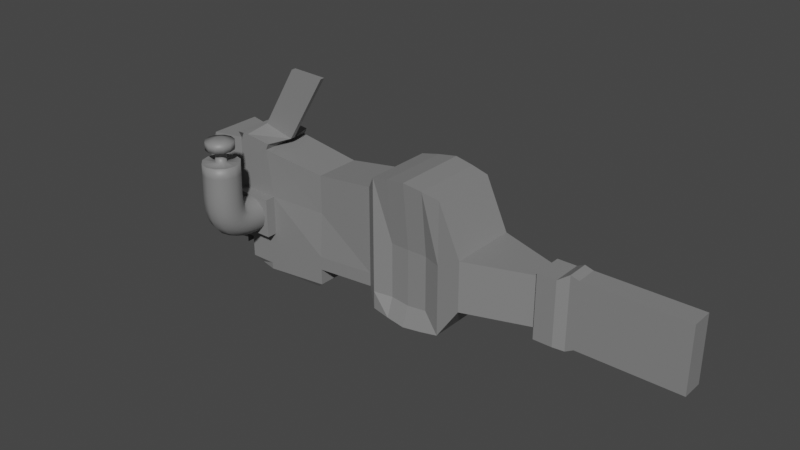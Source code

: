 # Source: CanonicalLaser.blend  (saved by Blender 2.82.7; exported with 4.5.12 LTS)
import bpy
from mathutils import Matrix  # noqa: F401  (used for matrix-valued properties, if any)

bpy.ops.wm.read_factory_settings(use_empty=True)
scene = bpy.context.scene
scene.name = 'Scene'

# ---- collections
col_collection = bpy.data.collections.new('Collection'); scene.collection.children.link(col_collection)

# ---- materials (node trees are filled in below, after node groups)
mat_canonical_laser_mat = bpy.data.materials.new('Canonical Laser Mat')
mat_canonical_laser_mat.use_transparent_shadow = False

# ---- material node trees
mat_canonical_laser_mat.use_nodes = True; mat_canonical_laser_mat.node_tree.nodes.clear()
_N = mat_canonical_laser_mat.node_tree.nodes; _L = mat_canonical_laser_mat.node_tree.links
n0 = _N.new('ShaderNodeOutputMaterial'); n0.name = 'Material Output'; n0.location = (300, 300)
n1 = _N.new('ShaderNodeBsdfPrincipled'); n1.name = 'Principled BSDF'; n1.location = (10, 300)
n1.distribution = 'GGX'
n1.subsurface_method = 'BURLEY'
n1.inputs[0].default_value = (0.2245, 0.2245, 0.2245, 1.0)
n1.inputs[3].default_value = 1.45
n1.inputs[27].default_value = (0.0, 0.0, 0.0, 1.0)
n1.inputs[28].default_value = 1.0
_L.new(n1.outputs[0], n0.inputs[0])
n0.is_active_output = True

# ---- world
world_world = bpy.data.worlds.new('World'); scene.world = world_world
world_world.use_nodes = True; world_world.node_tree.nodes.clear()
_N = world_world.node_tree.nodes; _L = world_world.node_tree.links
n0 = _N.new('ShaderNodeOutputWorld'); n0.name = 'World Output'; n0.location = (300, 300)
n1 = _N.new('ShaderNodeBackground'); n1.name = 'Background'; n1.location = (10, 300)
n1.inputs[0].default_value = (0.05088, 0.05088, 0.05088, 1.0)
_L.new(n1.outputs[0], n0.inputs[0])
n0.is_active_output = True
world_world.color = (0.05088, 0.05088, 0.05088)
world_world.use_sun_shadow = False
world_world.sun_shadow_jitter_overblur = 0.0

# ---- meshes
me_cube_001 = bpy.data.meshes.new('Cube.001')
me_cube_001.from_pydata([(-1.0, -1.0, -1.871), (-1.0, -1.0, 1.976), (-1.0, 1.0, -1.871), (-1.0, 1.0, 1.976), (1.122, -1.0, -1.871), (1.122, -1.0, 1.976), (1.122, 1.0, -1.871), (1.122, 1.0, 1.976), (-1.333, -0.7631, -1.416), (-1.333, -0.7631, 1.52), (-1.333, 0.7631, -1.416), (-1.333, 0.7631, 1.52), (-7.182, -0.7631, -1.416), (-7.182, -0.7631, 1.52), (-7.182, 0.7631, -1.416), (-7.182, 0.7631, 1.52), (-3.152, -0.7631, -1.568), (-3.152, 0.7631, -1.568), (-3.152, 0.6692, 1.28), (-3.152, -0.6692, 1.28), (-5.872, -0.7631, -1.416), (-5.872, -0.7631, 1.52), (-5.872, 0.7631, -1.416), (-5.872, 0.7631, 1.52), (-6.114, -0.7631, -1.416), (-6.114, -0.7631, 1.52), (-6.114, 0.7631, -1.416), (-6.114, 0.7631, 1.52), (-6.322, -0.5609, -1.416), (-6.322, -0.5609, 1.52), (-6.322, 0.5609, -1.416), (-6.322, 0.5609, 1.52), (-5.125, 0.7631, -1.416), (-5.125, 0.7631, 1.52), (-5.125, -0.7631, -1.416), (-5.125, -0.7631, 1.52), (-3.152, -0.7631, -2.046), (-3.152, 0.7631, -2.046), (-5.872, -0.7631, -2.046), (-5.872, 0.7631, -2.046), (-5.125, 0.7631, -2.046), (-5.125, -0.7631, -2.046), (-3.378, -0.6359, -2.239), (-3.378, 0.6359, -2.239), (-5.645, -0.6359, -2.239), (-5.645, 0.6359, -2.239), (-5.125, 0.7631, -2.239), (-5.125, -0.7631, -2.239), (-3.378, -0.6359, -2.239), (-3.378, 0.6359, -2.239), (-5.645, -0.6359, -2.239), (-5.645, 0.6359, -2.239), (-7.182, -0.7631, -1.678), (-7.182, 0.7631, -1.678), (-6.114, -0.7631, -1.678), (-6.114, 0.7631, -1.678), (-6.322, -0.5609, -1.678), (-6.322, 0.5609, -1.678), (-7.759, -0.5678, -0.6383), (-7.759, -0.5678, 0.7288), (-7.759, 0.5678, -0.6383), (-7.759, 0.5678, 0.7288), (-7.759, -0.5678, -0.8589), (-7.759, 0.5678, -0.8589), (-7.759, -0.1461, -0.3298), (-7.759, -0.1461, 0.2019), (-7.759, 0.1461, -0.3298), (-7.759, 0.1461, 0.2019), (-8.122, -0.1461, -0.4109), (-8.151, -0.1461, 0.2708), (-8.122, 0.1461, -0.4109), (-8.151, 0.1461, 0.2708), (-8.295, -0.1461, -0.09318), (-8.295, -0.1461, 0.02108), (-8.295, 0.1461, -0.09318), (-8.295, 0.1461, 0.02108), (-5.837, -0.7631, 1.8), (-5.837, 0.7631, 1.8), (-6.0, -0.7631, 1.796), (-6.0, 0.7631, 1.796), (-6.205, -0.7631, 1.788), (-6.205, 0.7631, 1.788), (-5.034, 0.7631, 1.709), (-5.034, -0.7631, 1.709), (-5.772, -0.06647, 1.933), (-5.772, 0.06647, 1.933), (-4.835, 0.06647, 1.708), (-4.835, -0.06647, 1.708), (-4.674, -0.06647, 3.765), (-4.674, 0.06647, 3.765), (-3.607, 0.06647, 3.734), (-3.607, -0.06647, 3.734), (1.78, -1.0, -0.9119), (1.78, -1.0, 0.5402), (1.78, 1.0, -0.9119), (1.78, 1.0, 0.5402), (3.664, -0.3512, -0.9119), (3.664, -0.3512, 0.5402), (3.664, 0.3512, -0.9119), (3.664, 0.3512, 0.5402), (3.664, -0.4509, -1.199), (3.664, -0.4509, 0.6687), (3.664, 0.4509, -1.199), (3.664, 0.4509, 0.6687), (4.215, -0.4509, -1.199), (4.215, -0.4509, 0.6687), (4.215, 0.4509, -1.199), (4.215, 0.4509, 0.6687), (4.501, -0.3202, -1.269), (4.501, -0.3202, 0.8555), (4.501, 0.3202, -1.269), (4.501, 0.3202, 0.8555), (4.746, -0.3202, -1.129), (4.746, -0.3202, 0.7855), (4.746, 0.3202, -1.129), (4.746, 0.3202, 0.7855), (7.687, -0.3202, -1.129), (7.687, -0.3202, 0.7855), (7.687, 0.3202, -1.129), (7.687, 0.3202, 0.7855), (-1.0, -1.0, 0.1749), (-1.0, 1.0, 0.1749), (1.122, 1.0, 0.1749), (1.122, -1.0, 0.1749), (-1.333, -0.7631, 0.1458), (-1.333, 0.7631, 0.1458), (-7.182, -0.7631, 0.1458), (-7.182, 0.7631, 0.1458), (-3.152, -0.6666, 0.1458), (-3.152, 0.6666, 0.1458), (-5.872, -0.7631, 0.1458), (-5.872, 0.7631, 0.1458), (-6.114, -0.7631, 0.1458), (-6.114, 0.7631, 0.1458), (-6.322, -0.5609, 0.1458), (-6.322, 0.5609, 0.1458), (-4.915, 0.7631, 0.1458), (-4.915, -0.7631, 0.1458), (-7.759, -0.3243, 0.08885), (-7.759, 0.3243, 0.08885), (-7.759, -0.1461, -0.04703), (-7.759, 0.1461, -0.04703), (-8.137, -0.1461, -0.04833), (-8.137, 0.1461, -0.04833), (-8.295, -0.1461, -0.03241), (-8.295, 0.1461, -0.03241), (1.78, 1.0, -0.1395), (1.78, -1.0, -0.1395), (3.664, 0.3512, -0.1395), (3.664, -0.3512, -0.1395), (3.664, 0.4509, -0.2057), (3.664, -0.4509, -0.2057), (4.215, 0.4509, -0.2057), (4.215, -0.4509, -0.2057), (4.501, 0.3202, -0.1391), (4.501, -0.3202, -0.1391), (4.746, 0.3202, -0.1108), (4.746, -0.3202, -0.1108), (7.687, 0.3202, -0.1108), (7.687, -0.3202, -0.1108), (-1.0, 1.0, -1.352), (1.122, 1.0, -1.352), (1.122, -1.0, -1.352), (-1.333, 0.7631, -1.019), (-7.182, 0.7631, -1.019), (-3.152, -0.7631, -1.171), (-5.872, -0.7631, -1.019), (-6.114, -0.7631, -1.019), (-6.322, -0.5609, -1.019), (-4.915, -0.7631, -1.019), (-7.759, 0.5678, -0.4538), (-7.759, 0.1461, -0.2581), (-8.126, 0.1461, -0.3189), (-8.295, 0.1461, -0.07776), (1.78, 1.0, -0.7159), (1.78, -1.0, -0.7159), (3.664, 0.3512, -0.7159), (3.664, -0.3512, -0.7159), (3.664, 0.4509, -0.947), (3.664, -0.4509, -0.947), (4.215, 0.4509, -0.947), (4.215, -0.4509, -0.947), (4.501, 0.3202, -0.9824), (4.501, -0.3202, -0.9824), (4.746, 0.3202, -0.8707), (4.746, -0.3202, -0.8707), (7.687, 0.3202, -0.8707), (7.687, -0.3202, -0.8707), (-1.0, -1.0, -1.352), (-1.333, -0.7631, -1.019), (-7.182, -0.7631, -1.019), (-3.152, 0.7631, -1.171), (-5.872, 0.7631, -1.019), (-6.114, 0.7631, -1.019), (-6.322, 0.5609, -1.019), (-4.915, 0.7631, -1.019), (-7.759, -0.5678, -0.4538), (-7.759, -0.1461, -0.2581), (-8.126, -0.1461, -0.3189), (-8.295, -0.1461, -0.07776), (-5.872, -1.065, 0.1458), (-6.114, -1.065, 0.1458), (-4.915, -1.065, 0.1458), (-5.872, -1.065, -1.019), (-6.114, -1.065, -1.019), (-4.915, -1.065, -1.019), (-5.814, -2.508, 1.487), (-6.011, -2.311, 1.487), (-6.083, -2.042, 1.486), (-6.011, -1.773, 1.486), (-5.814, -1.576, 1.486), (-5.545, -1.504, 1.486), (-5.276, -1.576, 1.486), (-5.079, -1.773, 1.487), (-5.006, -2.042, 1.487), (-5.079, -2.311, 1.487), (-5.276, -2.508, 1.488), (-5.545, -2.58, 1.487), (-5.814, -2.513, 1.174), (-6.011, -2.316, 1.17), (-6.083, -2.047, 1.164), (-6.011, -1.778, 1.158), (-5.814, -1.581, 1.153), (-5.545, -1.509, 1.151), (-5.276, -1.581, 1.153), (-5.079, -1.778, 1.157), (-5.007, -2.047, 1.162), (-5.079, -2.316, 1.168), (-5.276, -2.513, 1.173), (-5.545, -2.585, 1.175), (-5.815, -2.521, 0.8862), (-6.012, -2.324, 0.8814), (-6.084, -2.055, 0.8741), (-6.012, -1.786, 0.8662), (-5.815, -1.589, 0.8599), (-5.546, -1.517, 0.8568), (-5.276, -1.59, 0.8578), (-5.079, -1.786, 0.8626), (-5.007, -2.055, 0.8699), (-5.079, -2.324, 0.8778), (-5.276, -2.521, 0.8841), (-5.546, -2.593, 0.8872), (-5.816, -2.528, 0.6186), (-6.013, -2.331, 0.6177), (-6.085, -2.062, 0.6154), (-6.013, -1.793, 0.6122), (-5.816, -1.596, 0.609), (-5.547, -1.524, 0.6067), (-5.278, -1.596, 0.6058), (-5.081, -1.793, 0.6067), (-5.009, -2.062, 0.609), (-5.081, -2.331, 0.6122), (-5.278, -2.528, 0.6154), (-5.547, -2.6, 0.6177), (-5.818, -2.527, 0.3656), (-6.015, -2.33, 0.3753), (-6.087, -2.061, 0.387), (-6.014, -1.792, 0.3978), (-5.817, -1.595, 0.4045), (-5.548, -1.523, 0.4055), (-5.279, -1.595, 0.4005), (-5.082, -1.792, 0.3908), (-5.01, -2.061, 0.379), (-5.082, -2.33, 0.3683), (-5.28, -2.527, 0.3616), (-5.549, -2.599, 0.3606), (-5.82, -2.507, 0.1195), (-6.016, -2.312, 0.1492), (-6.088, -2.045, 0.1882), (-6.016, -1.779, 0.226), (-5.819, -1.584, 0.2525), (-5.549, -1.513, 0.2606), (-5.28, -1.584, 0.2481), (-5.084, -1.779, 0.2183), (-5.012, -2.045, 0.1793), (-5.084, -2.312, 0.1415), (-5.281, -2.507, 0.1151), (-5.551, -2.578, 0.107), (-5.822, -2.453, -0.1272), (-6.018, -2.265, -0.06521), (-6.09, -2.009, 0.01796), (-6.017, -1.753, 0.09998), (-5.819, -1.566, 0.1589), (-5.55, -1.497, 0.1788), (-5.281, -1.566, 0.1546), (-5.085, -1.753, 0.09251), (-5.013, -2.009, 0.00934), (-5.086, -2.266, -0.07268), (-5.284, -2.453, -0.1316), (-5.553, -2.522, -0.1515), (-5.824, -2.343, -0.3722), (-6.02, -2.175, -0.267), (-6.091, -1.946, -0.1247), (-6.018, -1.718, 0.01675), (-5.82, -1.551, 0.1194), (-5.55, -1.49, 0.1557), (-5.282, -1.551, 0.1159), (-5.085, -1.719, 0.01076), (-5.014, -1.947, -0.1316), (-5.088, -2.176, -0.273), (-5.285, -2.343, -0.3756), (-5.555, -2.404, -0.4119), (-5.824, -2.16, -0.5897), (-6.02, -2.029, -0.4417), (-6.091, -1.85, -0.2402), (-6.018, -1.671, -0.03932), (-5.82, -1.541, 0.1072), (-5.55, -1.494, 0.16), (-5.282, -1.543, 0.105), (-5.086, -1.674, -0.04303), (-5.015, -1.853, -0.2445), (-5.088, -2.032, -0.4454), (-5.286, -2.162, -0.5919), (-5.556, -2.209, -0.6447), (-5.824, -1.92, -0.7482), (-6.02, -1.832, -0.5708), (-6.091, -1.714, -0.3288), (-6.018, -1.597, -0.08701), (-5.82, -1.511, 0.08971), (-5.55, -1.482, 0.154), (-5.282, -1.515, 0.08874), (-5.085, -1.602, -0.08869), (-5.014, -1.721, -0.3307), (-5.088, -1.838, -0.5725), (-5.286, -1.923, -0.7492), (-5.555, -1.953, -0.8135), (-5.822, -1.648, -0.8434), (-6.018, -1.598, -0.6521), (-6.09, -1.533, -0.3908), (-6.017, -1.469, -0.1296), (-5.819, -1.424, 0.0615), (-5.55, -1.409, 0.1314), (-5.281, -1.429, 0.06121), (-5.084, -1.478, -0.1301), (-5.013, -1.543, -0.3914), (-5.086, -1.607, -0.6526), (-5.284, -1.653, -0.8437), (-5.553, -1.668, -0.9136), (-5.818, -1.35, -0.8911), (-6.015, -1.328, -0.695), (-6.087, -1.301, -0.4272), (-6.014, -1.276, -0.1594), (-5.817, -1.259, 0.03668), (-5.548, -1.255, 0.1084), (-5.279, -1.266, 0.03668), (-5.082, -1.287, -0.1594), (-5.011, -1.315, -0.4272), (-5.083, -1.34, -0.695), (-5.28, -1.357, -0.8911), (-5.549, -1.36, -0.9629), (-5.814, -1.015, -0.905), (-6.011, -1.013, -0.708), (-6.083, -1.012, -0.4389), (-6.011, -1.013, -0.1698), (-5.814, -1.017, 0.02727), (-5.545, -1.021, 0.09941), (-5.276, -1.025, 0.02734), (-5.079, -1.028, -0.1696), (-5.006, -1.028, -0.4388), (-5.079, -1.027, -0.7079), (-5.275, -1.024, -0.9049), (-5.545, -1.019, -0.9771), (-5.814, -2.508, 1.487), (-6.011, -2.311, 1.487), (-6.083, -2.042, 1.486), (-6.011, -1.773, 1.486), (-5.814, -1.576, 1.486), (-5.545, -1.504, 1.486), (-5.276, -1.576, 1.486), (-5.079, -1.773, 1.487), (-5.006, -2.042, 1.487), (-5.079, -2.311, 1.487), (-5.276, -2.508, 1.488), (-5.545, -2.58, 1.487), (-5.814, -2.508, 1.487), (-6.011, -2.311, 1.487), (-6.083, -2.042, 1.486), (-6.011, -1.773, 1.486), (-5.814, -1.576, 1.486), (-5.545, -1.504, 1.486), (-5.276, -1.576, 1.486), (-5.079, -1.773, 1.487), (-5.006, -2.042, 1.487), (-5.079, -2.311, 1.487), (-5.276, -2.508, 1.488), (-5.545, -2.58, 1.487), (-5.626, -2.182, 1.487), (-5.685, -2.123, 1.487), (-5.707, -2.042, 1.487), (-5.685, -1.961, 1.486), (-5.626, -1.902, 1.486), (-5.545, -1.88, 1.486), (-5.464, -1.902, 1.487), (-5.404, -1.961, 1.487), (-5.383, -2.042, 1.487), (-5.404, -2.123, 1.487), (-5.464, -2.182, 1.487), (-5.545, -2.204, 1.487), (-5.626, -2.182, 1.874), (-5.685, -2.123, 1.874), (-5.707, -2.042, 1.874), (-5.685, -1.961, 1.873), (-5.626, -1.902, 1.873), (-5.545, -1.88, 1.873), (-5.464, -1.902, 1.874), (-5.404, -1.961, 1.874), (-5.383, -2.042, 1.874), (-5.404, -2.123, 1.874), (-5.464, -2.182, 1.874), (-5.545, -2.204, 1.874), (-5.751, -2.399, 1.874), (-5.901, -2.248, 1.874), (-5.957, -2.042, 1.873), (-5.901, -1.836, 1.873), (-5.751, -1.685, 1.873), (-5.545, -1.63, 1.873), (-5.339, -1.685, 1.873), (-5.188, -1.836, 1.874), (-5.133, -2.042, 1.874), (-5.188, -2.248, 1.874), (-5.339, -2.399, 1.874), (-5.545, -2.454, 1.874), (-5.751, -2.399, 2.102), (-5.901, -2.248, 2.102), (-5.957, -2.042, 2.101), (-5.901, -1.836, 2.101), (-5.751, -1.685, 2.101), (-5.545, -1.63, 2.101), (-5.339, -1.685, 2.101), (-5.188, -1.836, 2.102), (-5.133, -2.042, 2.102), (-5.188, -2.248, 2.102), (-5.339, -2.399, 2.102), (-5.545, -2.454, 2.102), (-5.613, -2.16, 2.168), (-5.663, -2.11, 2.168), (-5.681, -2.042, 2.168), (-5.663, -1.974, 2.168), (-5.613, -1.924, 2.168), (-5.545, -1.905, 2.168), (-5.476, -1.924, 2.168), (-5.426, -1.974, 2.168), (-5.408, -2.042, 2.168), (-5.426, -2.11, 2.168), (-5.476, -2.16, 2.168), (-5.545, -2.179, 2.168), (0.6163, 1.046, -1.946), (0.06107, 1.085, -2.007), (-0.4941, 1.046, -1.946), (-0.4941, 1.046, 2.08), (0.06107, 1.085, 2.166), (0.6163, 1.046, 2.08), (-0.4941, -1.046, -1.946), (0.06107, -1.085, -2.007), (0.6163, -1.046, -1.946), (0.6163, -1.046, 2.08), (0.06107, -1.085, 2.166), (-0.4941, -1.046, 2.08), (0.6163, -0.8422, 0.1955), (0.06107, -0.873, 0.2124), (-0.4941, -0.8422, 0.1955), (-0.4941, 0.8422, 0.1955), (0.06107, 0.873, 0.2124), (0.6163, 0.8422, 0.1955), (-0.4941, 0.8422, -1.402), (0.06107, 0.873, -1.444), (0.6163, 0.8422, -1.402), (0.6163, -0.8422, -1.402), (0.06107, -0.873, -1.444), (-0.4941, -0.8422, -1.402)], [], [(120, 1, 9, 124), (463, 451, 7, 122), (162, 4, 92, 175), (460, 457, 1, 120), (446, 6, 4, 454), (449, 3, 1, 457), (26, 24, 54, 55), (1, 3, 11, 9), (2, 0, 8, 10), (160, 2, 10, 163), (164, 14, 60, 170), (194, 30, 14, 164), (134, 29, 13, 126), (29, 31, 15, 13), (9, 11, 18, 19), (124, 9, 19, 128), (163, 10, 17, 191), (10, 8, 16, 17), (35, 33, 82, 83), (137, 35, 21, 130), (195, 32, 22, 192), (32, 17, 37, 40), (27, 31, 81, 79), (130, 21, 25, 132), (192, 22, 26, 193), (22, 20, 24, 26), (29, 25, 78, 80), (132, 25, 29, 134), (193, 26, 30, 194), (13, 15, 61, 59), (16, 34, 41, 36), (191, 17, 32, 195), (128, 19, 35, 137), (19, 18, 33, 35), (38, 39, 45, 44), (36, 41, 47, 42), (22, 32, 40, 39), (34, 20, 38, 41), (20, 22, 39, 38), (17, 16, 36, 37), (46, 47, 44, 45), (43, 42, 47, 46), (37, 36, 42, 43), (39, 40, 46, 45), (41, 38, 44, 47), (40, 37, 43, 46), (44, 45, 51, 50), (43, 42, 48, 49), (57, 56, 52, 53), (55, 54, 56, 57), (14, 30, 57, 53), (24, 28, 56, 54), (28, 12, 52, 56), (30, 26, 55, 57), (60, 58, 64, 66), (58, 60, 63, 62), (53, 52, 62, 63), (126, 13, 59, 138), (52, 12, 58, 62), (14, 53, 63, 60), (65, 67, 71, 69), (170, 60, 66, 171), (138, 59, 65, 140), (59, 61, 67, 65), (69, 71, 75, 73), (66, 64, 68, 70), (171, 66, 70, 172), (140, 65, 69, 142), (144, 73, 75, 145), (70, 68, 72, 74), (172, 70, 74, 173), (142, 69, 73, 144), (82, 77, 85, 86), (76, 77, 79, 78), (78, 79, 81, 80), (31, 29, 80, 81), (25, 21, 76, 78), (33, 23, 77, 82), (23, 27, 79, 77), (21, 35, 83, 76), (87, 86, 90, 91), (77, 76, 84, 85), (76, 83, 87, 84), (83, 82, 86, 87), (91, 90, 89, 88), (85, 84, 88, 89), (86, 85, 89, 90), (84, 87, 91, 88), (175, 92, 96, 177), (4, 6, 94, 92), (7, 5, 93, 95), (122, 7, 95, 146), (96, 98, 102, 100), (92, 94, 98, 96), (95, 93, 97, 99), (146, 95, 99, 148), (103, 101, 105, 107), (99, 97, 101, 103), (148, 99, 103, 150), (177, 96, 100, 179), (181, 104, 108, 183), (150, 103, 107, 152), (179, 100, 104, 181), (100, 102, 106, 104), (111, 109, 113, 115), (104, 106, 110, 108), (107, 105, 109, 111), (152, 107, 111, 154), (115, 113, 117, 119), (154, 111, 115, 156), (183, 108, 112, 185), (108, 110, 114, 112), (158, 119, 117, 159), (156, 115, 119, 158), (185, 112, 116, 187), (112, 114, 118, 116), (113, 157, 159, 117), (184, 156, 158, 186), (186, 158, 159, 187), (109, 155, 157, 113), (182, 154, 156, 184), (180, 152, 154, 182), (101, 151, 153, 105), (178, 150, 152, 180), (105, 153, 155, 109), (97, 149, 151, 101), (176, 148, 150, 178), (174, 146, 148, 176), (161, 122, 146, 174), (93, 147, 149, 97), (198, 142, 144, 199), (71, 143, 145, 75), (199, 144, 145, 173), (197, 140, 142, 198), (67, 141, 143, 71), (196, 138, 140, 197), (61, 139, 141, 67), (190, 126, 138, 196), (165, 128, 137, 169), (18, 129, 136, 33), (27, 133, 135, 31), (167, 132, 134, 168), (23, 131, 133, 27), (167, 166, 203, 204), (33, 136, 131, 23), (166, 169, 205, 203), (11, 125, 129, 18), (189, 124, 128, 165), (168, 134, 126, 190), (31, 135, 127, 15), (15, 127, 139, 61), (3, 121, 125, 11), (469, 460, 120, 188), (5, 123, 147, 93), (466, 463, 122, 161), (188, 120, 124, 189), (0, 188, 189, 8), (446, 466, 161, 6), (452, 469, 188, 0), (28, 168, 190, 12), (8, 189, 165, 16), (34, 169, 166, 20), (20, 166, 167, 24), (24, 167, 168, 28), (16, 165, 169, 34), (12, 190, 196, 58), (58, 196, 197, 64), (64, 197, 198, 68), (72, 199, 173, 74), (68, 198, 199, 72), (6, 161, 174, 94), (94, 174, 176, 98), (98, 176, 178, 102), (102, 178, 180, 106), (106, 180, 182, 110), (110, 182, 184, 114), (118, 186, 187, 116), (114, 184, 186, 118), (157, 185, 187, 159), (155, 183, 185, 157), (151, 179, 181, 153), (153, 181, 183, 155), (149, 177, 179, 151), (147, 175, 177, 149), (143, 172, 173, 145), (141, 171, 172, 143), (139, 170, 171, 141), (129, 191, 195, 136), (133, 193, 194, 135), (131, 192, 193, 133), (136, 195, 192, 131), (125, 163, 191, 129), (135, 194, 164, 127), (127, 164, 170, 139), (121, 160, 163, 125), (123, 162, 175, 147), (203, 200, 201, 204), (205, 202, 200, 203), (137, 130, 200, 202), (130, 132, 201, 200), (169, 137, 202, 205), (132, 167, 204, 201), (206, 218, 229, 217), (207, 219, 218, 206), (208, 220, 219, 207), (209, 221, 220, 208), (210, 222, 221, 209), (211, 223, 222, 210), (212, 224, 223, 211), (213, 225, 224, 212), (214, 226, 225, 213), (215, 227, 226, 214), (216, 228, 227, 215), (217, 229, 228, 216), (218, 230, 241, 229), (219, 231, 230, 218), (220, 232, 231, 219), (221, 233, 232, 220), (222, 234, 233, 221), (223, 235, 234, 222), (224, 236, 235, 223), (225, 237, 236, 224), (226, 238, 237, 225), (227, 239, 238, 226), (228, 240, 239, 227), (229, 241, 240, 228), (230, 242, 253, 241), (231, 243, 242, 230), (232, 244, 243, 231), (233, 245, 244, 232), (234, 246, 245, 233), (235, 247, 246, 234), (236, 248, 247, 235), (237, 249, 248, 236), (238, 250, 249, 237), (239, 251, 250, 238), (240, 252, 251, 239), (241, 253, 252, 240), (242, 254, 265, 253), (243, 255, 254, 242), (244, 256, 255, 243), (245, 257, 256, 244), (246, 258, 257, 245), (247, 259, 258, 246), (248, 260, 259, 247), (249, 261, 260, 248), (250, 262, 261, 249), (251, 263, 262, 250), (252, 264, 263, 251), (253, 265, 264, 252), (254, 266, 277, 265), (255, 267, 266, 254), (256, 268, 267, 255), (257, 269, 268, 256), (258, 270, 269, 257), (259, 271, 270, 258), (260, 272, 271, 259), (261, 273, 272, 260), (262, 274, 273, 261), (263, 275, 274, 262), (264, 276, 275, 263), (265, 277, 276, 264), (266, 278, 289, 277), (267, 279, 278, 266), (268, 280, 279, 267), (269, 281, 280, 268), (270, 282, 281, 269), (271, 283, 282, 270), (272, 284, 283, 271), (273, 285, 284, 272), (274, 286, 285, 273), (275, 287, 286, 274), (276, 288, 287, 275), (277, 289, 288, 276), (278, 290, 301, 289), (279, 291, 290, 278), (280, 292, 291, 279), (281, 293, 292, 280), (282, 294, 293, 281), (283, 295, 294, 282), (284, 296, 295, 283), (285, 297, 296, 284), (286, 298, 297, 285), (287, 299, 298, 286), (288, 300, 299, 287), (289, 301, 300, 288), (290, 302, 313, 301), (291, 303, 302, 290), (292, 304, 303, 291), (293, 305, 304, 292), (294, 306, 305, 293), (295, 307, 306, 294), (296, 308, 307, 295), (297, 309, 308, 296), (298, 310, 309, 297), (299, 311, 310, 298), (300, 312, 311, 299), (301, 313, 312, 300), (302, 314, 325, 313), (303, 315, 314, 302), (304, 316, 315, 303), (305, 317, 316, 304), (306, 318, 317, 305), (307, 319, 318, 306), (308, 320, 319, 307), (309, 321, 320, 308), (310, 322, 321, 309), (311, 323, 322, 310), (312, 324, 323, 311), (313, 325, 324, 312), (314, 326, 337, 325), (315, 327, 326, 314), (316, 328, 327, 315), (317, 329, 328, 316), (318, 330, 329, 317), (319, 331, 330, 318), (320, 332, 331, 319), (321, 333, 332, 320), (322, 334, 333, 321), (323, 335, 334, 322), (324, 336, 335, 323), (325, 337, 336, 324), (326, 338, 349, 337), (327, 339, 338, 326), (328, 340, 339, 327), (329, 341, 340, 328), (330, 342, 341, 329), (331, 343, 342, 330), (332, 344, 343, 331), (333, 345, 344, 332), (334, 346, 345, 333), (335, 347, 346, 334), (336, 348, 347, 335), (337, 349, 348, 336), (338, 350, 361, 349), (339, 351, 350, 338), (340, 352, 351, 339), (341, 353, 352, 340), (342, 354, 353, 341), (343, 355, 354, 342), (344, 356, 355, 343), (345, 357, 356, 344), (346, 358, 357, 345), (347, 359, 358, 346), (348, 360, 359, 347), (349, 361, 360, 348), (209, 208, 364, 365), (217, 216, 372, 373), (206, 217, 373, 362), (208, 207, 363, 364), (216, 215, 371, 372), (207, 206, 362, 363), (215, 214, 370, 371), (214, 213, 369, 370), (213, 212, 368, 369), (212, 211, 367, 368), (211, 210, 366, 367), (210, 209, 365, 366), (368, 367, 379, 380), (365, 364, 376, 377), (372, 371, 383, 384), (362, 373, 385, 374), (369, 368, 380, 381), (366, 365, 377, 378), (373, 372, 384, 385), (363, 362, 374, 375), (370, 369, 381, 382), (367, 366, 378, 379), (364, 363, 375, 376), (371, 370, 382, 383), (383, 382, 394, 395), (380, 379, 391, 392), (377, 376, 388, 389), (384, 383, 395, 396), (374, 385, 397, 386), (381, 380, 392, 393), (378, 377, 389, 390), (385, 384, 396, 397), (375, 374, 386, 387), (382, 381, 393, 394), (379, 378, 390, 391), (376, 375, 387, 388), (388, 387, 399, 400), (395, 394, 406, 407), (392, 391, 403, 404), (389, 388, 400, 401), (396, 395, 407, 408), (386, 397, 409, 398), (393, 392, 404, 405), (390, 389, 401, 402), (397, 396, 408, 409), (387, 386, 398, 399), (394, 393, 405, 406), (391, 390, 402, 403), (400, 399, 411, 412), (407, 406, 418, 419), (404, 403, 415, 416), (401, 400, 412, 413), (408, 407, 419, 420), (398, 409, 421, 410), (405, 404, 416, 417), (402, 401, 413, 414), (409, 408, 420, 421), (399, 398, 410, 411), (406, 405, 417, 418), (403, 402, 414, 415), (415, 414, 426, 427), (412, 411, 423, 424), (419, 418, 430, 431), (416, 415, 427, 428), (413, 412, 424, 425), (420, 419, 431, 432), (410, 421, 433, 422), (417, 416, 428, 429), (414, 413, 425, 426), (421, 420, 432, 433), (411, 410, 422, 423), (418, 417, 429, 430), (427, 426, 438, 439), (424, 423, 435, 436), (431, 430, 442, 443), (428, 427, 439, 440), (425, 424, 436, 437), (432, 431, 443, 444), (422, 433, 445, 434), (429, 428, 440, 441), (426, 425, 437, 438), (433, 432, 444, 445), (423, 422, 434, 435), (430, 429, 441, 442), (445, 444, 443, 442, 441, 440, 439, 438, 437, 436, 435, 434), (4, 162, 467, 454), (454, 467, 468, 453), (453, 468, 469, 452), (2, 160, 464, 448), (448, 464, 465, 447), (447, 465, 466, 446), (160, 121, 461, 464), (464, 461, 462, 465), (465, 462, 463, 466), (162, 123, 458, 467), (467, 458, 459, 468), (468, 459, 460, 469), (7, 451, 455, 5), (451, 450, 456, 455), (450, 449, 457, 456), (2, 448, 452, 0), (448, 447, 453, 452), (447, 446, 454, 453), (123, 5, 455, 458), (458, 455, 456, 459), (459, 456, 457, 460), (121, 3, 449, 461), (461, 449, 450, 462), (462, 450, 451, 463)])
me_cube_001.polygons.foreach_set('use_smooth', [0, 0, 0, 0, 0, 0, 0, 0, 0, 0, 0, 0, 0, 0, 0, 0, 0, 0, 0, 0, 0, 0, 0, 0, 0, 0, 0, 0, 0, 0, 0, 0, 0, 0, 0, 0, 0, 0, 0, 0, 0, 0, 0, 0, 0, 0, 0, 0, 0, 0, 0, 0, 0, 0, 0, 0, 0, 0, 0, 0, 0, 0, 0, 0, 0, 0, 0, 0, 0, 0, 0, 0, 0, 0, 0, 0, 0, 0, 0, 0, 0, 0, 0, 0, 0, 0, 0, 0, 0, 0, 0, 0, 0, 0, 0, 0, 0, 0, 0, 0, 0, 0, 0, 0, 0, 0, 0, 0, 0, 0, 0, 0, 0, 0, 0, 0, 0, 0, 0, 0, 0, 0, 0, 0, 0, 0, 0, 0, 0, 0, 0, 0, 0, 0, 0, 0, 0, 0, 0, 0, 0, 0, 0, 0, 0, 0, 0, 0, 0, 0, 0, 0, 0, 0, 0, 0, 0, 0, 0, 0, 0, 0, 0, 0, 0, 0, 0, 0, 0, 0, 0, 0, 0, 0, 0, 0, 0, 0, 0, 0, 0, 0, 0, 0, 0, 0, 0, 0, 0, 0, 0, 0, 0, 0, 0, 0, 0, 0, 0, 0, 0, 0, 1, 1, 1, 1, 1, 1, 1, 1, 1, 1, 1, 1, 1, 1, 1, 1, 1, 1, 1, 1, 1, 1, 1, 1, 1, 1, 1, 1, 1, 1, 1, 1, 1, 1, 1, 1, 1, 1, 1, 1, 1, 1, 1, 1, 1, 1, 1, 1, 1, 1, 1, 1, 1, 1, 1, 1, 1, 1, 1, 1, 1, 1, 1, 1, 1, 1, 1, 1, 1, 1, 1, 1, 1, 1, 1, 1, 1, 1, 1, 1, 1, 1, 1, 1, 1, 1, 1, 1, 1, 1, 1, 1, 1, 1, 1, 1, 1, 1, 1, 1, 1, 1, 1, 1, 1, 1, 1, 1, 1, 1, 1, 1, 1, 1, 1, 1, 1, 1, 1, 1, 1, 1, 1, 1, 1, 1, 1, 1, 1, 1, 1, 1, 1, 1, 1, 1, 1, 1, 1, 1, 1, 1, 1, 1, 1, 1, 1, 1, 1, 1, 1, 1, 1, 1, 1, 1, 1, 1, 1, 1, 1, 1, 1, 1, 1, 1, 1, 1, 1, 1, 1, 1, 1, 1, 1, 1, 1, 1, 1, 1, 1, 1, 1, 1, 1, 1, 1, 1, 1, 1, 1, 1, 1, 1, 1, 1, 1, 1, 1, 1, 1, 1, 1, 1, 1, 1, 1, 1, 1, 1, 1, 1, 1, 1, 1, 1, 1, 1, 1, 1, 1, 1, 1, 1, 1, 1, 1, 1, 1, 0, 0, 0, 0, 0, 0, 0, 0, 0, 0, 0, 0, 0, 0, 0, 0, 0, 0, 0, 0, 0, 0, 0, 0])
_uv = me_cube_001.uv_layers.new(name='UVMap')
_uv.uv.foreach_set('vector', [0.1563, 0.3246, 0.2801, 0.3169, 0.2499, 0.3417, 0.1554, 0.3475, 0.4395, 0.5831, 0.5687, 0.5905, 0.5596, 0.6251, 0.4358, 0.6178, 0.04245, 0.1844, 0.006773, 0.1866, 0.06994, 0.137, 0.08341, 0.1362, 0.1554, 0.2894, 0.2852, 0.2816, 0.2801, 0.3169, 0.1563, 0.3246, 0.758, 0.1475, 0.7231, 0.1441, 0.7231, 0.005632, 0.758, 0.002546, 0.8344, 0.2812, 0.8692, 0.2842, 0.8692, 0.4227, 0.8344, 0.4261, 0.9822, 0.3749, 0.9822, 0.4805, 0.9643, 0.4804, 0.9643, 0.3748, 0.9858, 0.5575, 0.9858, 0.696, 0.9563, 0.6799, 0.9563, 0.5742, 0.9313, 0.5133, 0.9313, 0.3748, 0.9643, 0.3914, 0.9643, 0.4971, 0.3395, 0.4649, 0.3038, 0.4627, 0.3369, 0.4419, 0.3641, 0.4435, 0.3878, 0.03908, 0.3606, 0.03747, 0.4167, 0.0008951, 0.4294, 0.001644, 0.3847, 0.09871, 0.3575, 0.09711, 0.3606, 0.03747, 0.3878, 0.03908, 0.1762, 0.6922, 0.2706, 0.6864, 0.2745, 0.746, 0.18, 0.7518, 0.7966, 0.2419, 0.7966, 0.1642, 0.8558, 0.1502, 0.8558, 0.2559, 0.5768, 0.5575, 0.6819, 0.5575, 0.6759, 0.6835, 0.5837, 0.6835, 0.1554, 0.3475, 0.2499, 0.3417, 0.241, 0.4683, 0.163, 0.4732, 0.3641, 0.4435, 0.3369, 0.4419, 0.3338, 0.3155, 0.361, 0.3171, 0.8281, 0.5551, 0.7231, 0.5553, 0.7231, 0.4292, 0.8281, 0.429, 0.8678, 0.1506, 0.8678, 0.2562, 0.8558, 0.2558, 0.8558, 0.1502, 0.1705, 0.5951, 0.2658, 0.6038, 0.269, 0.6555, 0.1745, 0.6613, 0.3786, 0.1958, 0.3523, 0.1797, 0.3553, 0.128, 0.3825, 0.1296, 0.3523, 0.1797, 0.3338, 0.3155, 0.3009, 0.3135, 0.3089, 0.1771, 0.558, 0.1232, 0.5592, 0.109, 0.5768, 0.118, 0.5765, 0.1322, 0.1745, 0.6613, 0.269, 0.6555, 0.27, 0.6722, 0.1755, 0.678, 0.3825, 0.1296, 0.3553, 0.128, 0.3563, 0.1113, 0.3835, 0.1129, 0.9777, 0.8841, 0.9777, 0.7785, 0.9944, 0.7785, 0.9944, 0.8841, 0.2706, 0.6864, 0.27, 0.6722, 0.2885, 0.6632, 0.2888, 0.6773, 0.1755, 0.678, 0.27, 0.6722, 0.2706, 0.6864, 0.1762, 0.6922, 0.3835, 0.1129, 0.3563, 0.1113, 0.3575, 0.09711, 0.3847, 0.09871, 0.7869, 0.7785, 0.6819, 0.7784, 0.6948, 0.7268, 0.773, 0.7269, 0.04533, 0.4805, 0.06408, 0.6163, 0.02076, 0.6189, 0.01247, 0.4825, 0.361, 0.3171, 0.3338, 0.3155, 0.3523, 0.1797, 0.3786, 0.1958, 0.163, 0.4732, 0.241, 0.4683, 0.2658, 0.6038, 0.1705, 0.5951, 0.5837, 0.6835, 0.6759, 0.6835, 0.6819, 0.8201, 0.5768, 0.8201, 0.8924, 0.7459, 0.7873, 0.7459, 0.7957, 0.7304, 0.8833, 0.7304, 0.01247, 0.4825, 0.02076, 0.6189, 0.00748, 0.6197, 0.0, 0.4989, 0.3553, 0.128, 0.3523, 0.1797, 0.3089, 0.1771, 0.312, 0.1255, 0.06408, 0.6163, 0.06722, 0.6679, 0.0239, 0.6706, 0.02076, 0.6189, 0.9746, 0.0, 0.9746, 0.1057, 0.9313, 0.1057, 0.9313, 4.109e-05, 0.8281, 0.5346, 0.8281, 0.429, 0.8607, 0.4292, 0.8607, 0.5348, 0.7869, 0.6943, 0.892, 0.6943, 0.8833, 0.7304, 0.7957, 0.7304, 0.7956, 0.5734, 0.8832, 0.5734, 0.892, 0.6943, 0.7869, 0.6943, 0.7873, 0.5575, 0.8923, 0.5575, 0.8832, 0.5734, 0.7956, 0.5734, 0.312, 0.1255, 0.3089, 0.1771, 0.2957, 0.1763, 0.298, 0.1405, 0.02076, 0.6189, 0.0239, 0.6706, 0.009526, 0.6556, 0.00748, 0.6197, 0.3089, 0.1771, 0.3009, 0.3135, 0.2888, 0.2972, 0.2957, 0.1763, 0.0, 0.0, 0.0, 0.0, 0.0, 0.0, 0.0, 0.0, 0.0, 0.0, 0.0, 0.0, 0.0, 0.0, 0.0, 0.0, 0.7375, 0.2419, 0.7375, 0.1642, 0.7966, 0.1502, 0.7966, 0.2559, 0.7231, 0.2559, 0.7231, 0.1502, 0.7375, 0.1642, 0.7375, 0.2419, 0.3606, 0.03747, 0.3575, 0.09711, 0.3394, 0.09604, 0.3426, 0.0364, 0.06823, 0.6846, 0.06888, 0.6989, 0.05084, 0.7, 0.05019, 0.6857, 0.06888, 0.6989, 0.07272, 0.7585, 0.05467, 0.7596, 0.05084, 0.7, 0.3575, 0.09711, 0.3563, 0.1113, 0.3382, 0.1102, 0.3394, 0.09604, 0.6948, 0.6324, 0.773, 0.6325, 0.744, 0.6538, 0.7239, 0.6537, 0.773, 0.6325, 0.6948, 0.6324, 0.6948, 0.6172, 0.773, 0.6173, 0.6819, 0.5575, 0.7869, 0.5576, 0.773, 0.6173, 0.6948, 0.6172, 0.18, 0.7518, 0.2745, 0.746, 0.2223, 0.7891, 0.178, 0.7916, 0.05467, 0.7596, 0.07272, 0.7585, 0.1284, 0.7949, 0.1132, 0.7958, 0.3606, 0.03747, 0.3426, 0.0364, 0.4015, 0.0, 0.4167, 0.0008951, 0.7869, 0.746, 0.8071, 0.7459, 0.8071, 0.773, 0.7869, 0.7731, 0.6948, 0.6452, 0.6948, 0.6324, 0.7239, 0.6537, 0.7239, 0.6587, 0.7562, 0.6827, 0.773, 0.7269, 0.744, 0.6905, 0.744, 0.6733, 0.773, 0.7269, 0.6948, 0.7268, 0.7239, 0.6905, 0.744, 0.6905, 0.4387, 0.9827, 0.4186, 0.9827, 0.4185, 0.9663, 0.4386, 0.9663, 0.8272, 0.7711, 0.8071, 0.7712, 0.8071, 0.746, 0.8272, 0.7459, 0.4174, 0.9708, 0.4174, 0.9758, 0.3924, 0.9814, 0.3921, 0.975, 0.3805, 0.9594, 0.3805, 0.9766, 0.3535, 0.9814, 0.3544, 0.9593, 0.4386, 0.9626, 0.4386, 0.9663, 0.4185, 0.9663, 0.4185, 0.9626, 0.4186, 0.9355, 0.4387, 0.9355, 0.4386, 0.9584, 0.4185, 0.9584, 0.3921, 0.975, 0.3924, 0.9814, 0.3805, 0.9594, 0.3805, 0.9583, 0.3544, 0.9593, 0.3535, 0.9814, 0.3436, 0.9641, 0.3436, 0.9604, 0.7623, 0.9726, 0.7621, 0.9169, 0.8103, 0.9211, 0.8103, 0.986, 0.2596, 0.9015, 0.2596, 0.7959, 0.2708, 0.7959, 0.2708, 0.9015, 0.2708, 0.9015, 0.2708, 0.7959, 0.2849, 0.7958, 0.2849, 0.9015, 0.9746, 0.09182, 0.9746, 0.01412, 0.9923, 0.0, 0.9923, 0.1057, 0.27, 0.6722, 0.269, 0.6555, 0.2881, 0.6518, 0.2885, 0.6632, 0.554, 0.1916, 0.557, 0.1399, 0.5761, 0.1435, 0.5666, 0.1987, 0.557, 0.1399, 0.558, 0.1232, 0.5765, 0.1322, 0.5761, 0.1435, 0.269, 0.6555, 0.2658, 0.6038, 0.2784, 0.5967, 0.2881, 0.6518, 0.9858, 0.5578, 0.9949, 0.5575, 0.9949, 0.685, 0.9858, 0.6853, 0.1957, 0.9253, 0.09059, 0.9253, 0.1385, 0.9165, 0.1476, 0.9165, 0.9792, 0.1888, 0.9792, 0.2444, 0.9313, 0.2584, 0.9315, 0.1935, 0.9959, 0.3748, 0.9959, 0.4804, 0.9822, 0.4322, 0.9822, 0.423, 0.9643, 0.4805, 0.9735, 0.4805, 0.9735, 0.5544, 0.9643, 0.5544, 0.1476, 0.9165, 0.1385, 0.9165, 0.1375, 0.7958, 0.1466, 0.7958, 0.2596, 0.9599, 0.1964, 0.9802, 0.1957, 0.8323, 0.2596, 0.7958, 0.8931, 0.5575, 0.9563, 0.5778, 0.9563, 0.7419, 0.8924, 0.7054, 0.08341, 0.1362, 0.06994, 0.137, 0.0613, 0.00616, 0.07477, 0.005329, 0.5768, 0.9585, 0.5768, 0.8201, 0.6361, 0.8225, 0.6361, 0.9609, 0.4185, 0.9355, 0.4185, 0.7971, 0.5226, 0.7957, 0.5226, 0.9341, 0.4358, 0.6178, 0.5596, 0.6251, 0.4582, 0.6648, 0.4115, 0.662, 0.9709, 0.7983, 0.9225, 0.7983, 0.9156, 0.7785, 0.9777, 0.7785, 0.4185, 0.7957, 0.4185, 0.9342, 0.2888, 0.8893, 0.2888, 0.8407, 0.8116, 0.7785, 0.8116, 0.9169, 0.6819, 0.872, 0.6819, 0.8234, 0.4115, 0.662, 0.4582, 0.6648, 0.4517, 0.7957, 0.405, 0.793, 0.9313, 0.2786, 0.8692, 0.2787, 0.8692, 0.2405, 0.9313, 0.2405, 0.9225, 0.8986, 0.9709, 0.8986, 0.9777, 0.9075, 0.9156, 0.9074, 0.9225, 0.8516, 0.9225, 0.8986, 0.9156, 0.9074, 0.9156, 0.8471, 0.9709, 0.8119, 0.9709, 0.7983, 0.9777, 0.7785, 0.9777, 0.7959, 0.5991, 0.2406, 0.5818, 0.2406, 0.5768, 0.2207, 0.5965, 0.2207, 0.6501, 0.5575, 0.5899, 0.5575, 0.5899, 0.5194, 0.6501, 0.5194, 0.5991, 0.2787, 0.5818, 0.2787, 0.5818, 0.2406, 0.5991, 0.2406, 0.8692, 0.2787, 0.9313, 0.2788, 0.9313, 0.3169, 0.8692, 0.3169, 0.9219, 0.2207, 0.8778, 0.2207, 0.878, 0.2037, 0.9221, 0.2037, 0.8692, 0.3169, 0.9313, 0.3169, 0.9224, 0.3366, 0.8783, 0.3366, 0.9313, 0.2405, 0.8692, 0.2405, 0.8778, 0.2207, 0.9219, 0.2207, 0.6501, 0.5194, 0.5899, 0.5194, 0.5768, 0.4994, 0.6453, 0.4994, 0.9221, 0.2037, 0.878, 0.2037, 0.878, 1.189e-06, 0.9221, 0.0, 0.6453, 0.4994, 0.5768, 0.4994, 0.5816, 0.4824, 0.6433, 0.4824, 0.5965, 0.2207, 0.5768, 0.2207, 0.5864, 0.2037, 0.6042, 0.2037, 0.8783, 0.3366, 0.9224, 0.3366, 0.9221, 0.3537, 0.8781, 0.3537, 0.6801, 0.89, 0.6801, 0.9515, 0.6361, 0.9518, 0.6361, 0.8903, 0.6433, 0.4824, 0.5816, 0.4824, 0.5817, 0.2787, 0.6434, 0.2787, 0.6042, 0.2037, 0.5864, 0.2037, 0.5865, 0.0, 0.6043, 3.303e-08, 0.8781, 0.3537, 0.9221, 0.3537, 0.9221, 0.5574, 0.8781, 0.5574, 0.7183, 0.2037, 0.6566, 0.2037, 0.6566, 0.0, 0.7183, 3.303e-08, 0.6956, 0.4824, 0.6433, 0.4824, 0.6434, 0.2787, 0.6957, 0.2787, 0.6801, 0.8379, 0.6801, 0.89, 0.6361, 0.8903, 0.6361, 0.8381, 0.7231, 0.2207, 0.6546, 0.2207, 0.6566, 0.2037, 0.7183, 0.2037, 0.7033, 0.4994, 0.6453, 0.4994, 0.6433, 0.4824, 0.6956, 0.4824, 0.7011, 0.5194, 0.6501, 0.5194, 0.6453, 0.4994, 0.7033, 0.4994, 0.7104, 0.2787, 0.6502, 0.2787, 0.6502, 0.2406, 0.7104, 0.2406, 0.7011, 0.5575, 0.6501, 0.5575, 0.6501, 0.5194, 0.7011, 0.5194, 0.7104, 0.2406, 0.6502, 0.2406, 0.6546, 0.2207, 0.7231, 0.2207, 0.9709, 0.8986, 0.9709, 0.8517, 0.9777, 0.8471, 0.9777, 0.9075, 0.9225, 0.8118, 0.9225, 0.8516, 0.9156, 0.8471, 0.9156, 0.7959, 0.3719, 0.6597, 0.4115, 0.662, 0.405, 0.793, 0.3653, 0.7906, 0.3309, 0.6116, 0.4358, 0.6178, 0.4115, 0.662, 0.3719, 0.6597, 0.1697, 0.1308, 0.123, 0.1337, 0.1144, 0.002884, 0.1611, 0.0, 0.3552, 0.9406, 0.3544, 0.9593, 0.3436, 0.9604, 0.3436, 0.9573, 0.3904, 0.9342, 0.3913, 0.9563, 0.3805, 0.9552, 0.3805, 0.9515, 0.4386, 0.9595, 0.4386, 0.9626, 0.4185, 0.9626, 0.4185, 0.9594, 0.3805, 0.9448, 0.3805, 0.9594, 0.3544, 0.9593, 0.3552, 0.9406, 0.4174, 0.939, 0.4174, 0.9562, 0.3913, 0.9563, 0.3904, 0.9342, 0.773, 0.6452, 0.7562, 0.6827, 0.744, 0.6733, 0.744, 0.6587, 0.6948, 0.7268, 0.7116, 0.6826, 0.7239, 0.6733, 0.7239, 0.6905, 0.09995, 0.7568, 0.18, 0.7518, 0.178, 0.7916, 0.141, 0.7941, 0.07256, 0.4788, 0.163, 0.4732, 0.1705, 0.5951, 0.09042, 0.6001, 0.5297, 0.3271, 0.4517, 0.3225, 0.4587, 0.2005, 0.554, 0.1916, 0.558, 0.1232, 0.4636, 0.1176, 0.4648, 0.1034, 0.5592, 0.109, 0.09546, 0.6829, 0.1755, 0.678, 0.1762, 0.6922, 0.09611, 0.6972, 0.557, 0.1399, 0.4626, 0.1344, 0.4636, 0.1176, 0.558, 0.1232, 1.0, 0.1888, 1.0, 0.2055, 0.9792, 0.2055, 0.9792, 0.1888, 0.554, 0.1916, 0.4587, 0.2005, 0.4626, 0.1344, 0.557, 0.1399, 1.0, 0.2055, 1.0, 0.2719, 0.9792, 0.2718, 0.9792, 0.2055, 0.5386, 0.4538, 0.4442, 0.4482, 0.4517, 0.3225, 0.5297, 0.3271, 0.07537, 0.3524, 0.1554, 0.3475, 0.163, 0.4732, 0.07256, 0.4788, 0.09611, 0.6972, 0.1762, 0.6922, 0.18, 0.7518, 0.09995, 0.7568, 0.5592, 0.109, 0.4648, 0.1034, 0.4679, 0.04381, 0.5624, 0.04938, 0.5624, 0.04938, 0.4679, 0.04381, 0.4671, 0.004113, 0.5106, 0.006442, 0.5682, 0.4784, 0.4444, 0.4711, 0.4442, 0.4482, 0.5386, 0.4538, 0.04561, 0.2962, 0.1554, 0.2894, 0.1563, 0.3246, 0.05137, 0.3311, 0.2712, 0.1702, 0.1474, 0.1779, 0.123, 0.1337, 0.1697, 0.1308, 0.3297, 0.5766, 0.4395, 0.5831, 0.4358, 0.6178, 0.3309, 0.6116, 0.05137, 0.3311, 0.1563, 0.3246, 0.1554, 0.3475, 0.07537, 0.3524, 0.01569, 0.3333, 0.05137, 0.3311, 0.07537, 0.3524, 0.04814, 0.3541, 0.292, 0.5741, 0.3297, 0.5766, 0.3309, 0.6116, 0.2952, 0.6095, 0.008496, 0.2987, 0.04561, 0.2962, 0.05137, 0.3311, 0.01569, 0.3333, 0.06888, 0.6989, 0.09611, 0.6972, 0.09995, 0.7568, 0.07272, 0.7585, 0.04814, 0.3541, 0.07537, 0.3524, 0.07256, 0.4788, 0.04533, 0.4805, 0.06408, 0.6163, 0.09042, 0.6001, 0.09444, 0.6662, 0.06722, 0.6679, 0.06722, 0.6679, 0.09444, 0.6662, 0.09546, 0.6829, 0.06823, 0.6846, 0.06823, 0.6846, 0.09546, 0.6829, 0.09611, 0.6972, 0.06888, 0.6989, 0.04533, 0.4805, 0.07256, 0.4788, 0.09042, 0.6001, 0.06408, 0.6163, 0.07272, 0.7585, 0.09995, 0.7568, 0.141, 0.7941, 0.1284, 0.7949, 0.773, 0.6325, 0.773, 0.6452, 0.744, 0.6587, 0.744, 0.6538, 0.3805, 0.9398, 0.3805, 0.9448, 0.3552, 0.9406, 0.3555, 0.9342, 0.4386, 0.9584, 0.4386, 0.9595, 0.4185, 0.9594, 0.4185, 0.9584, 0.3555, 0.9342, 0.3552, 0.9406, 0.3436, 0.9573, 0.3436, 0.9562, 0.2952, 0.6095, 0.3309, 0.6116, 0.3719, 0.6597, 0.3584, 0.6589, 0.3584, 0.6589, 0.3719, 0.6597, 0.3653, 0.7906, 0.3519, 0.7898, 0.9225, 0.7983, 0.9225, 0.8118, 0.9156, 0.7959, 0.9156, 0.7785, 0.7184, 0.5575, 0.7011, 0.5575, 0.7011, 0.5194, 0.7185, 0.5194, 0.7185, 0.5194, 0.7011, 0.5194, 0.7033, 0.4994, 0.7231, 0.4994, 0.7231, 0.4994, 0.7033, 0.4994, 0.6956, 0.4824, 0.7134, 0.4824, 0.6801, 0.8201, 0.6801, 0.8379, 0.6361, 0.8381, 0.6361, 0.8204, 0.7134, 0.4824, 0.6956, 0.4824, 0.6957, 0.2787, 0.7135, 0.2787, 0.6566, 0.2037, 0.6042, 0.2037, 0.6043, 3.303e-08, 0.6566, 0.0, 0.6546, 0.2207, 0.5965, 0.2207, 0.6042, 0.2037, 0.6566, 0.2037, 0.6502, 0.2787, 0.5991, 0.2787, 0.5991, 0.2406, 0.6502, 0.2406, 0.6502, 0.2406, 0.5991, 0.2406, 0.5965, 0.2207, 0.6546, 0.2207, 0.9709, 0.8517, 0.9709, 0.8119, 0.9777, 0.7959, 0.9777, 0.8471, 0.123, 0.1337, 0.08341, 0.1362, 0.07477, 0.005329, 0.1144, 0.002884, 0.3913, 0.9563, 0.3921, 0.975, 0.3805, 0.9583, 0.3805, 0.9552, 0.4174, 0.9562, 0.4174, 0.9708, 0.3921, 0.975, 0.3913, 0.9563, 0.7116, 0.6826, 0.6948, 0.6452, 0.7239, 0.6587, 0.7239, 0.6733, 0.4517, 0.3225, 0.361, 0.3171, 0.3786, 0.1958, 0.4587, 0.2005, 0.4636, 0.1176, 0.3835, 0.1129, 0.3847, 0.09871, 0.4648, 0.1034, 0.4626, 0.1344, 0.3825, 0.1296, 0.3835, 0.1129, 0.4636, 0.1176, 0.4587, 0.2005, 0.3786, 0.1958, 0.3825, 0.1296, 0.4626, 0.1344, 0.4442, 0.4482, 0.3641, 0.4435, 0.361, 0.3171, 0.4517, 0.3225, 0.4648, 0.1034, 0.3847, 0.09871, 0.3878, 0.03908, 0.4679, 0.04381, 0.4679, 0.04381, 0.3878, 0.03908, 0.4294, 0.001644, 0.4671, 0.004113, 0.4444, 0.4711, 0.3395, 0.4649, 0.3641, 0.4435, 0.4442, 0.4482, 0.1474, 0.1779, 0.04245, 0.1844, 0.08341, 0.1362, 0.123, 0.1337, 0.6819, 0.9833, 0.7621, 0.9832, 0.7621, 1.0, 0.6819, 1.0, 0.6819, 0.917, 0.7621, 0.9169, 0.7621, 0.9832, 0.6819, 0.9833, 0.2596, 0.9846, 0.2596, 0.9183, 0.2804, 0.9183, 0.2804, 0.9846, 0.2596, 0.9183, 0.2596, 0.9015, 0.2804, 0.9015, 0.2804, 0.9183, 0.9979, 0.696, 0.9979, 0.776, 0.9771, 0.7761, 0.9771, 0.6961, 0.9563, 0.7765, 0.9563, 0.696, 0.9771, 0.696, 0.9771, 0.7765, 0.5735, 0.7959, 0.5735, 0.8176, 0.555, 0.8174, 0.5551, 0.7957, 0.8273, 0.7786, 0.8268, 0.8005, 0.813, 0.8011, 0.8135, 0.7795, 0.8458, 0.7785, 0.8453, 0.8007, 0.8268, 0.8005, 0.8273, 0.7786, 0.8643, 0.779, 0.8638, 0.8017, 0.8453, 0.8007, 0.8458, 0.7785, 0.8777, 0.7802, 0.8772, 0.8032, 0.8638, 0.8017, 0.8643, 0.779, 0.9629, 0.279, 0.963, 0.3022, 0.9446, 0.302, 0.9444, 0.279, 0.9815, 0.2787, 0.9816, 0.3019, 0.963, 0.3022, 0.9629, 0.279, 0.05234, 0.7976, 0.0526, 0.8203, 0.03845, 0.8188, 0.03819, 0.7958, 0.07108, 0.7982, 0.07133, 0.8205, 0.0526, 0.8203, 0.05234, 0.7976, 0.08937, 0.7975, 0.08962, 0.8193, 0.07133, 0.8205, 0.07108, 0.7982, 0.5365, 0.7957, 0.5364, 0.8175, 0.5226, 0.818, 0.5227, 0.7959, 0.5551, 0.7957, 0.555, 0.8174, 0.5364, 0.8175, 0.5365, 0.7957, 0.5735, 0.8176, 0.5734, 0.8375, 0.555, 0.8373, 0.555, 0.8174, 0.8268, 0.8005, 0.826, 0.8204, 0.8122, 0.821, 0.813, 0.8011, 0.8453, 0.8007, 0.8446, 0.8207, 0.826, 0.8204, 0.8268, 0.8005, 0.8638, 0.8017, 0.863, 0.8218, 0.8446, 0.8207, 0.8453, 0.8007, 0.8772, 0.8032, 0.8764, 0.8234, 0.863, 0.8218, 0.8638, 0.8017, 0.963, 0.3022, 0.9631, 0.3226, 0.9447, 0.3223, 0.9446, 0.302, 0.9816, 0.3019, 0.9817, 0.3222, 0.9631, 0.3226, 0.963, 0.3022, 0.0526, 0.8203, 0.05315, 0.8405, 0.039, 0.839, 0.03845, 0.8188, 0.07133, 0.8205, 0.07188, 0.8406, 0.05315, 0.8405, 0.0526, 0.8203, 0.08962, 0.8193, 0.09017, 0.8393, 0.07188, 0.8406, 0.07133, 0.8205, 0.5364, 0.8175, 0.5364, 0.8375, 0.5226, 0.8381, 0.5226, 0.818, 0.555, 0.8174, 0.555, 0.8373, 0.5364, 0.8375, 0.5364, 0.8175, 0.5734, 0.8375, 0.5734, 0.8561, 0.555, 0.856, 0.555, 0.8373, 0.826, 0.8204, 0.8254, 0.8386, 0.8116, 0.8395, 0.8122, 0.821, 0.8446, 0.8207, 0.8439, 0.8386, 0.8254, 0.8386, 0.826, 0.8204, 0.863, 0.8218, 0.8624, 0.8394, 0.8439, 0.8386, 0.8446, 0.8207, 0.8764, 0.8234, 0.8758, 0.8408, 0.8624, 0.8394, 0.863, 0.8218, 0.9631, 0.3226, 0.9632, 0.3399, 0.9447, 0.3397, 0.9447, 0.3223, 0.9817, 0.3222, 0.9818, 0.3397, 0.9632, 0.3399, 0.9631, 0.3226, 0.05315, 0.8405, 0.05356, 0.858, 0.03941, 0.8562, 0.039, 0.839, 0.07188, 0.8406, 0.0723, 0.8585, 0.05356, 0.858, 0.05315, 0.8405, 0.09017, 0.8393, 0.09059, 0.8575, 0.0723, 0.8585, 0.07188, 0.8406, 0.5364, 0.8375, 0.5364, 0.8561, 0.5226, 0.8565, 0.5226, 0.8381, 0.555, 0.8373, 0.555, 0.856, 0.5364, 0.8561, 0.5364, 0.8375, 0.5734, 0.8561, 0.5735, 0.8736, 0.555, 0.8738, 0.555, 0.856, 0.8254, 0.8386, 0.8253, 0.8553, 0.8116, 0.8569, 0.8116, 0.8395, 0.8439, 0.8386, 0.8439, 0.8543, 0.8253, 0.8553, 0.8254, 0.8386, 0.8624, 0.8394, 0.8623, 0.8542, 0.8439, 0.8543, 0.8439, 0.8386, 0.9447, 0.3397, 0.9447, 0.3539, 0.9313, 0.3541, 0.9313, 0.3392, 0.9632, 0.3399, 0.9632, 0.3538, 0.9447, 0.3539, 0.9447, 0.3397, 0.9818, 0.3397, 0.9818, 0.3539, 0.9632, 0.3538, 0.9632, 0.3399, 0.05356, 0.858, 0.05344, 0.8728, 0.0393, 0.8703, 0.03941, 0.8562, 0.0723, 0.8585, 0.07216, 0.8742, 0.05344, 0.8728, 0.05356, 0.858, 0.09059, 0.8575, 0.09043, 0.8742, 0.07216, 0.8742, 0.0723, 0.8585, 0.5364, 0.8561, 0.5364, 0.8737, 0.5227, 0.8734, 0.5226, 0.8565, 0.555, 0.856, 0.555, 0.8738, 0.5364, 0.8737, 0.5364, 0.8561, 0.5735, 0.8736, 0.5735, 0.8906, 0.5551, 0.8914, 0.555, 0.8738, 0.8253, 0.8553, 0.8264, 0.871, 0.8128, 0.8739, 0.8116, 0.8569, 0.8439, 0.8543, 0.8448, 0.8681, 0.8264, 0.871, 0.8253, 0.8553, 0.8623, 0.8542, 0.8631, 0.866, 0.8448, 0.8681, 0.8439, 0.8543, 0.9447, 0.3539, 0.9447, 0.3644, 0.9313, 0.366, 0.9313, 0.3541, 0.9632, 0.3538, 0.9631, 0.3639, 0.9447, 0.3644, 0.9447, 0.3539, 0.9818, 0.3539, 0.9817, 0.3645, 0.9631, 0.3639, 0.9632, 0.3538, 0.05344, 0.8728, 0.05251, 0.8846, 0.0385, 0.8808, 0.0393, 0.8703, 0.07216, 0.8742, 0.07104, 0.8879, 0.05251, 0.8846, 0.05344, 0.8728, 0.09043, 0.8742, 0.08914, 0.8898, 0.07104, 0.8879, 0.07216, 0.8742, 0.5364, 0.8737, 0.5365, 0.8908, 0.5227, 0.8891, 0.5227, 0.8734, 0.555, 0.8738, 0.5551, 0.8914, 0.5365, 0.8908, 0.5364, 0.8737, 0.5735, 0.8906, 0.5735, 0.9078, 0.5551, 0.9093, 0.5551, 0.8914, 0.8264, 0.871, 0.8295, 0.8858, 0.8164, 0.891, 0.8128, 0.8739, 0.8448, 0.8681, 0.8472, 0.8798, 0.8295, 0.8858, 0.8264, 0.871, 0.8631, 0.866, 0.8648, 0.8747, 0.8472, 0.8798, 0.8448, 0.8681, 0.9447, 0.3644, 0.9447, 0.3709, 0.9313, 0.3748, 0.9313, 0.366, 0.9631, 0.3639, 0.9631, 0.3695, 0.9447, 0.3709, 0.9447, 0.3644, 0.9817, 0.3645, 0.9817, 0.371, 0.9631, 0.3695, 0.9631, 0.3639, 0.05251, 0.8846, 0.05071, 0.8933, 0.03723, 0.8872, 0.0385, 0.8808, 0.07104, 0.8879, 0.06853, 0.8996, 0.05071, 0.8933, 0.05251, 0.8846, 0.08914, 0.8898, 0.08592, 0.9045, 0.06853, 0.8996, 0.07104, 0.8879, 0.5365, 0.8908, 0.5365, 0.9079, 0.5227, 0.904, 0.5227, 0.8891, 0.5551, 0.8914, 0.5551, 0.9093, 0.5365, 0.9079, 0.5365, 0.8908, 0.5735, 0.9078, 0.5735, 0.9249, 0.555, 0.9275, 0.5551, 0.9093, 0.8295, 0.8858, 0.8356, 0.8998, 0.8238, 0.908, 0.8164, 0.891, 0.8472, 0.8798, 0.8515, 0.8897, 0.8356, 0.8998, 0.8295, 0.8858, 0.8648, 0.8747, 0.8672, 0.8805, 0.8515, 0.8897, 0.8472, 0.8798, 0.8776, 0.8719, 0.8786, 0.8746, 0.8672, 0.8805, 0.8648, 0.8747, 0.9631, 0.3695, 0.9631, 0.3712, 0.9446, 0.3737, 0.9447, 0.3709, 0.9817, 0.371, 0.9817, 0.3737, 0.9631, 0.3712, 0.9631, 0.3695, 0.05071, 0.8933, 0.0483, 0.8989, 0.0362, 0.8898, 0.03723, 0.8872, 0.06853, 0.8996, 0.06423, 0.9092, 0.0483, 0.8989, 0.05071, 0.8933, 0.08592, 0.9045, 0.07971, 0.9182, 0.06423, 0.9092, 0.06853, 0.8996, 0.5365, 0.9079, 0.5364, 0.9249, 0.5227, 0.9179, 0.5227, 0.904, 0.5551, 0.9093, 0.555, 0.9275, 0.5364, 0.9249, 0.5365, 0.9079, 0.5735, 0.9249, 0.5733, 0.9401, 0.5548, 0.9438, 0.555, 0.9275, 0.8356, 0.8998, 0.8455, 0.9119, 0.8362, 0.9231, 0.8238, 0.908, 0.8515, 0.8897, 0.858, 0.8978, 0.8455, 0.9119, 0.8356, 0.8998, 0.8672, 0.8805, 0.8704, 0.8844, 0.858, 0.8978, 0.8515, 0.8897, 0.8786, 0.8746, 0.8793, 0.8754, 0.8704, 0.8844, 0.8672, 0.8805, 0.9631, 0.3712, 0.9631, 0.3708, 0.9446, 0.3745, 0.9446, 0.3737, 0.9817, 0.3737, 0.9817, 0.3744, 0.9631, 0.3708, 0.9631, 0.3712, 0.0483, 0.8989, 0.04524, 0.9026, 0.03563, 0.8906, 0.0362, 0.8898, 0.06423, 0.9092, 0.05773, 0.917, 0.04524, 0.9026, 0.0483, 0.8989, 0.07971, 0.9182, 0.06975, 0.9301, 0.05773, 0.917, 0.06423, 0.9092, 0.09059, 0.9233, 0.07808, 0.9382, 0.06975, 0.9301, 0.07971, 0.9182, 0.555, 0.9275, 0.5548, 0.9438, 0.5362, 0.9401, 0.5364, 0.9249, 0.9316, 0.1856, 0.9313, 0.1687, 0.9498, 0.1708, 0.95, 0.1888, 0.8455, 0.9119, 0.859, 0.921, 0.8527, 0.9342, 0.8362, 0.9231, 0.858, 0.8978, 0.8673, 0.904, 0.859, 0.921, 0.8455, 0.9119, 0.8704, 0.8844, 0.8755, 0.8877, 0.8673, 0.904, 0.858, 0.8978, 0.8793, 0.8754, 0.8813, 0.8767, 0.8755, 0.8877, 0.8704, 0.8844, 0.1788, 0.9576, 0.1779, 0.9576, 0.18, 0.939, 0.1821, 0.939, 0.1818, 0.9763, 0.1798, 0.9762, 0.1779, 0.9576, 0.1788, 0.9576, 0.04524, 0.9026, 0.04029, 0.9057, 0.0337, 0.8917, 0.03563, 0.8906, 0.05773, 0.917, 0.0486, 0.923, 0.04029, 0.9057, 0.04524, 0.9026, 0.06975, 0.9301, 0.05642, 0.9388, 0.0486, 0.923, 0.05773, 0.917, 0.9686, 0.1855, 0.9684, 0.1687, 0.9822, 0.1631, 0.9824, 0.1767, 0.95, 0.1888, 0.9498, 0.1708, 0.9684, 0.1687, 0.9686, 0.1855, 0.9313, 0.1687, 0.9313, 0.1496, 0.9497, 0.1508, 0.9498, 0.1708, 0.859, 0.921, 0.8751, 0.9268, 0.8714, 0.941, 0.8527, 0.9342, 0.8673, 0.904, 0.8798, 0.9084, 0.8751, 0.9268, 0.859, 0.921, 0.8755, 0.8877, 0.8843, 0.8908, 0.8798, 0.9084, 0.8673, 0.904, 0.18, 0.939, 0.1739, 0.9389, 0.1768, 0.9253, 0.1857, 0.9253, 0.1779, 0.9576, 0.1728, 0.9576, 0.1739, 0.9389, 0.18, 0.939, 0.1798, 0.9762, 0.1739, 0.9762, 0.1728, 0.9576, 0.1779, 0.9576, 0.04029, 0.9057, 0.03173, 0.9086, 0.02778, 0.8936, 0.0337, 0.8917, 0.0486, 0.923, 0.0364, 0.9272, 0.03173, 0.9086, 0.04029, 0.9057, 0.05642, 0.9388, 0.04053, 0.9444, 0.0364, 0.9272, 0.0486, 0.923, 0.9684, 0.1687, 0.9683, 0.1498, 0.9821, 0.1469, 0.9822, 0.1631, 0.9498, 0.1708, 0.9497, 0.1508, 0.9683, 0.1498, 0.9684, 0.1687, 0.9313, 0.1496, 0.9313, 0.1289, 0.9498, 0.1294, 0.9497, 0.1508, 0.8751, 0.9268, 0.8936, 0.9299, 0.8918, 0.9445, 0.8714, 0.941, 0.8798, 0.9084, 0.8957, 0.9111, 0.8936, 0.9299, 0.8751, 0.9268, 0.8843, 0.8908, 0.8976, 0.893, 0.8957, 0.9111, 0.8798, 0.9084, 0.1739, 0.9389, 0.1625, 0.9389, 0.1635, 0.9253, 0.1768, 0.9253, 0.1728, 0.9576, 0.1622, 0.9576, 0.1625, 0.9389, 0.1739, 0.9389, 0.1739, 0.9762, 0.1626, 0.9762, 0.1622, 0.9576, 0.1728, 0.9576, 0.03173, 0.9086, 0.01862, 0.9107, 0.01657, 0.8954, 0.02778, 0.8936, 0.0364, 0.9272, 0.02066, 0.9297, 0.01862, 0.9107, 0.03173, 0.9086, 0.04053, 0.9444, 0.02214, 0.9474, 0.02066, 0.9297, 0.0364, 0.9272, 0.9683, 0.1498, 0.9684, 0.1292, 0.9822, 0.1283, 0.9821, 0.1469, 0.9497, 0.1508, 0.9498, 0.1294, 0.9684, 0.1292, 0.9683, 0.1498, 0.9313, 0.1289, 0.9315, 0.1057, 0.95, 0.1058, 0.9498, 0.1294, 0.8936, 0.9299, 0.9153, 0.9311, 0.9149, 0.9457, 0.8918, 0.9445, 0.8957, 0.9111, 0.9156, 0.9121, 0.9153, 0.9311, 0.8936, 0.9299, 0.8976, 0.893, 0.9156, 0.8939, 0.9156, 0.9121, 0.8957, 0.9111, 0.1625, 0.9389, 0.1458, 0.939, 0.1454, 0.9253, 0.1635, 0.9253, 0.1622, 0.9576, 0.1461, 0.9576, 0.1458, 0.939, 0.1625, 0.9389, 0.1626, 0.9762, 0.146, 0.9763, 0.1461, 0.9576, 0.1622, 0.9576, 0.01862, 0.9107, 0.000752, 0.9115, 0.0, 0.8961, 0.01657, 0.8954, 0.02066, 0.9297, 0.0009743, 0.9306, 0.000752, 0.9115, 0.01862, 0.9107, 0.02214, 0.9474, 0.0006072, 0.9484, 0.0009743, 0.9306, 0.02066, 0.9297, 0.9684, 0.1292, 0.9686, 0.1061, 0.9824, 0.1066, 0.9822, 0.1283, 0.9498, 0.1294, 0.95, 0.1058, 0.9686, 0.1061, 0.9684, 0.1292, 0.0, 0.0, 0.0, 0.0, 0.0, 0.0, 0.0, 0.0, 0.0, 0.0, 0.0, 0.0, 0.0, 0.0, 0.0, 0.0, 0.0, 0.0, 0.0, 0.0, 0.0, 0.0, 0.0, 0.0, 0.0, 0.0, 0.0, 0.0, 0.0, 0.0, 0.0, 0.0, 0.0, 0.0, 0.0, 0.0, 0.0, 0.0, 0.0, 0.0, 0.0, 0.0, 0.0, 0.0, 0.0, 0.0, 0.0, 0.0, 0.0, 0.0, 0.0, 0.0, 0.0, 0.0, 0.0, 0.0, 0.0, 0.0, 0.0, 0.0, 0.0, 0.0, 0.0, 0.0, 0.0, 0.0, 0.0, 0.0, 0.0, 0.0, 0.0, 0.0, 0.0, 0.0, 0.0, 0.0, 0.0, 0.0, 0.0, 0.0, 0.0, 0.0, 0.0, 0.0, 0.0, 0.0, 0.0, 0.0, 0.0, 0.0, 0.0, 0.0, 0.0, 0.0, 0.0, 0.0, 0.0, 0.0, 0.0, 0.0, 0.0, 0.0, 0.0, 0.0, 0.0, 0.0, 0.0, 0.0, 0.0, 0.0, 0.0, 0.0, 0.0, 0.0, 0.0, 0.0, 0.0, 0.0, 0.0, 0.0, 0.0, 0.0, 0.0, 0.0, 0.0, 0.0, 0.0, 0.0, 0.0, 0.0, 0.0, 0.0, 0.0, 0.0, 0.0, 0.0, 0.0, 0.0, 0.0, 0.0, 0.0, 0.0, 0.0, 0.0, 0.0, 0.0, 0.0, 0.0, 0.0, 0.0, 0.0, 0.0, 0.0, 0.0, 0.0, 0.0, 0.0, 0.0, 0.0, 0.0, 0.0, 0.0, 0.0, 0.0, 0.0, 0.0, 0.0, 0.0, 0.0, 0.0, 0.0, 0.0, 0.0, 0.0, 0.0, 0.0, 0.0, 0.0, 0.0, 0.0, 0.0, 0.0, 0.0, 0.0, 0.0, 0.0, 0.0, 0.0, 0.0, 0.0, 0.0, 0.0, 0.9776, 0.9699, 0.961, 0.9795, 0.9543, 0.9544, 0.9593, 0.9515, 0.9252, 0.9699, 0.9156, 0.9532, 0.9406, 0.9464, 0.9435, 0.9515, 0.9252, 0.9172, 0.9418, 0.9075, 0.9485, 0.9327, 0.9435, 0.9356, 0.9872, 0.9532, 0.9776, 0.9699, 0.9593, 0.9515, 0.9622, 0.9464, 0.9776, 0.9172, 0.9872, 0.9339, 0.9622, 0.9406, 0.9593, 0.9356, 0.9418, 0.9795, 0.9252, 0.9699, 0.9435, 0.9515, 0.9485, 0.9544, 0.9156, 0.9339, 0.9252, 0.9172, 0.9435, 0.9356, 0.9406, 0.9406, 0.9872, 0.9339, 0.9872, 0.9532, 0.9622, 0.9464, 0.9622, 0.9406, 0.961, 0.9075, 0.9776, 0.9172, 0.9593, 0.9356, 0.9543, 0.9327, 0.961, 0.9795, 0.9418, 0.9795, 0.9485, 0.9544, 0.9543, 0.9544, 0.9156, 0.9532, 0.9156, 0.9339, 0.9406, 0.9406, 0.9406, 0.9464, 0.9418, 0.9075, 0.961, 0.9075, 0.9543, 0.9327, 0.9485, 0.9327, 0.8481, 0.7463, 0.8537, 0.7462, 0.8537, 0.7729, 0.8481, 0.773, 0.8272, 0.7461, 0.8327, 0.7459, 0.8327, 0.7724, 0.8272, 0.7727, 0.8884, 0.7728, 0.8828, 0.7728, 0.8828, 0.746, 0.8884, 0.746, 0.8426, 0.7462, 0.8481, 0.7463, 0.8481, 0.773, 0.8426, 0.7729, 0.869, 0.7459, 0.8732, 0.7459, 0.8732, 0.7727, 0.869, 0.7727, 0.8579, 0.7459, 0.8634, 0.746, 0.8634, 0.7728, 0.8579, 0.7727, 0.8383, 0.746, 0.8426, 0.7466, 0.8426, 0.7731, 0.8383, 0.7726, 0.8772, 0.7728, 0.8732, 0.7727, 0.8732, 0.7459, 0.8772, 0.746, 0.8634, 0.746, 0.869, 0.7459, 0.869, 0.7727, 0.8634, 0.7728, 0.8537, 0.7462, 0.8579, 0.7459, 0.8579, 0.7726, 0.8537, 0.7729, 0.8327, 0.7459, 0.8383, 0.746, 0.8383, 0.7726, 0.8327, 0.7724, 0.8828, 0.7728, 0.8772, 0.7728, 0.8772, 0.746, 0.8828, 0.746, 0.3191, 0.9509, 0.3133, 0.9509, 0.3088, 0.9342, 0.3235, 0.9342, 0.3083, 0.9697, 0.3133, 0.9726, 0.3088, 0.9893, 0.2961, 0.9819, 0.3241, 0.9697, 0.327, 0.9647, 0.3436, 0.9692, 0.3362, 0.982, 0.3241, 0.9538, 0.3191, 0.9509, 0.3235, 0.9342, 0.3362, 0.9416, 0.3054, 0.9647, 0.3083, 0.9697, 0.2961, 0.9819, 0.2888, 0.9691, 0.3083, 0.9538, 0.3054, 0.9589, 0.2888, 0.9544, 0.2961, 0.9416, 0.3191, 0.9726, 0.3241, 0.9697, 0.3362, 0.982, 0.3235, 0.9893, 0.327, 0.9589, 0.3241, 0.9538, 0.3362, 0.9416, 0.3436, 0.9544, 0.3054, 0.9589, 0.3054, 0.9647, 0.2888, 0.9691, 0.2888, 0.9544, 0.3133, 0.9509, 0.3083, 0.9538, 0.2961, 0.9416, 0.3088, 0.9342, 0.3133, 0.9726, 0.3191, 0.9726, 0.3235, 0.9893, 0.3088, 0.9893, 0.327, 0.9647, 0.327, 0.9589, 0.3436, 0.9544, 0.3436, 0.9692, 0.4705, 0.9498, 0.4705, 0.964, 0.4548, 0.9642, 0.4548, 0.9499, 0.9635, 0.5278, 0.9635, 0.5421, 0.9478, 0.5418, 0.9478, 0.5275, 0.9468, 0.5133, 0.9478, 0.5273, 0.9323, 0.5278, 0.9313, 0.5137, 0.4703, 0.9355, 0.4705, 0.9498, 0.4548, 0.9499, 0.4546, 0.9356, 0.9641, 0.5136, 0.9635, 0.5278, 0.9478, 0.5275, 0.9484, 0.5133, 0.4389, 0.9461, 0.4387, 0.9355, 0.4544, 0.9356, 0.4546, 0.9462, 0.4387, 0.9746, 0.4389, 0.9604, 0.4546, 0.9605, 0.4544, 0.9747, 0.9478, 0.5418, 0.9468, 0.5527, 0.9313, 0.5532, 0.9323, 0.5422, 0.4705, 0.964, 0.4703, 0.9743, 0.4546, 0.9744, 0.4548, 0.9642, 0.4389, 0.9604, 0.4389, 0.9461, 0.4546, 0.9462, 0.4546, 0.9605, 0.9635, 0.5421, 0.9641, 0.5527, 0.9484, 0.5524, 0.9478, 0.5418, 0.9478, 0.5273, 0.9478, 0.5418, 0.9323, 0.5422, 0.9323, 0.5278, 0.09059, 0.9602, 0.09059, 0.9454, 0.109, 0.9504, 0.109, 0.9553, 0.1106, 0.9253, 0.1253, 0.9253, 0.1205, 0.9437, 0.1157, 0.9437, 0.138, 0.973, 0.1253, 0.9804, 0.1205, 0.962, 0.1248, 0.9595, 0.09793, 0.973, 0.09059, 0.9602, 0.109, 0.9553, 0.1115, 0.9595, 0.09793, 0.9327, 0.1106, 0.9253, 0.1157, 0.9437, 0.1115, 0.9461, 0.1454, 0.9602, 0.138, 0.973, 0.1248, 0.9595, 0.1272, 0.9553, 0.138, 0.9327, 0.1454, 0.9455, 0.1272, 0.9504, 0.1248, 0.9461, 0.1106, 0.9804, 0.09793, 0.973, 0.1115, 0.9595, 0.1157, 0.962, 0.09059, 0.9454, 0.09793, 0.9327, 0.1115, 0.9461, 0.109, 0.9504, 0.1454, 0.9455, 0.1454, 0.9602, 0.1272, 0.9553, 0.1272, 0.9504, 0.1253, 0.9253, 0.138, 0.9327, 0.1248, 0.9461, 0.1205, 0.9437, 0.1253, 0.9804, 0.1106, 0.9804, 0.1157, 0.962, 0.1205, 0.962, 0.1272, 0.9504, 0.1272, 0.9553, 0.1248, 0.9595, 0.1205, 0.962, 0.1157, 0.962, 0.1115, 0.9595, 0.109, 0.9553, 0.109, 0.9504, 0.1115, 0.9461, 0.1157, 0.9437, 0.1205, 0.9437, 0.1248, 0.9461, 0.006773, 0.1866, 0.04245, 0.1844, 0.04094, 0.2194, 0.00383, 0.2219, 0.00383, 0.2219, 0.04094, 0.2194, 0.04046, 0.258, 0.001989, 0.2606, 0.001989, 0.2606, 0.04046, 0.258, 0.04561, 0.2962, 0.008496, 0.2987, 0.3038, 0.4627, 0.3395, 0.4649, 0.3342, 0.4998, 0.2966, 0.4974, 0.2966, 0.4974, 0.3342, 0.4998, 0.3291, 0.538, 0.29, 0.5355, 0.29, 0.5355, 0.3291, 0.538, 0.3297, 0.5766, 0.292, 0.5741, 0.3395, 0.4649, 0.4444, 0.4711, 0.444, 0.5063, 0.3342, 0.4998, 0.3342, 0.4998, 0.444, 0.5063, 0.4429, 0.5447, 0.3291, 0.538, 0.3291, 0.538, 0.4429, 0.5447, 0.4395, 0.5831, 0.3297, 0.5766, 0.04245, 0.1844, 0.1474, 0.1779, 0.1508, 0.2126, 0.04094, 0.2194, 0.04094, 0.2194, 0.1508, 0.2126, 0.1543, 0.251, 0.04046, 0.258, 0.04046, 0.258, 0.1543, 0.251, 0.1554, 0.2894, 0.04561, 0.2962, 0.7231, 0.2842, 0.7579, 0.2812, 0.7579, 0.4261, 0.7231, 0.4227, 0.7579, 0.2812, 0.7961, 0.2787, 0.7961, 0.429, 0.7579, 0.4261, 0.7961, 0.2787, 0.8344, 0.2812, 0.8344, 0.4261, 0.7961, 0.429, 0.8692, 0.144, 0.8345, 0.1474, 0.8345, 0.002512, 0.8692, 0.005568, 0.8345, 0.1474, 0.7963, 0.1502, 0.7963, 0.0, 0.8345, 0.002512, 0.7963, 0.1502, 0.758, 0.1475, 0.758, 0.002546, 0.7963, 0.0, 0.1474, 0.1779, 0.2712, 0.1702, 0.2805, 0.2048, 0.1508, 0.2126, 0.1508, 0.2126, 0.2805, 0.2048, 0.2888, 0.2429, 0.1543, 0.251, 0.1543, 0.251, 0.2888, 0.2429, 0.2852, 0.2816, 0.1554, 0.2894, 0.4444, 0.4711, 0.5682, 0.4784, 0.5732, 0.5137, 0.444, 0.5063, 0.444, 0.5063, 0.5732, 0.5137, 0.5768, 0.5524, 0.4429, 0.5447, 0.4429, 0.5447, 0.5768, 0.5524, 0.5687, 0.5905, 0.4395, 0.5831])
me_cube_001.materials.append(mat_canonical_laser_mat)
me_cube_001.use_remesh_fix_poles = True
me_cube_001.use_remesh_preserve_attributes = False
me_cube_001.use_mirror_vertex_groups = False
me_cube_001.update()

# ---- objects
ob_empty = bpy.data.objects.new('Empty', None)
ob_gun = bpy.data.objects.new('Gun', me_cube_001)

# ---- transforms, parenting, visibility, modifiers, constraints
ob_empty.location = (0.0, 0.0, 0.38)
ob_empty.rotation_euler = (1.571, 0.0, 0.0)
ob_empty.empty_display_type = 'IMAGE'
ob_empty.empty_display_size = 5.0
ob_empty.empty_image_depth = 'BACK'
ob_empty.empty_image_side = 'FRONT'
ob_empty.lineart.crease_threshold = 0.0
ob_gun.location = (-0.04558, 0.0, 0.0)
ob_gun.scale = (0.2616, 0.2616, 0.2616)
ob_gun.lineart.crease_threshold = 0.0

# ---- collection membership
col_collection.objects.link(ob_empty)
col_collection.objects.link(ob_gun)

# ---- scene / render settings (as saved in the file)
scene.frame_start = 1; scene.frame_end = 250; scene.frame_set(1)
scene.render.engine = 'BLENDER_EEVEE_NEXT'
scene.cycles.use_denoising = False
scene.cycles.samples = 128
scene.cycles.sampling_pattern = 'TABULATED_SOBOL'
scene.cycles.use_adaptive_sampling = False
scene.cycles.use_light_tree = False
scene.view_settings.view_transform = 'Filmic'
bpy.context.view_layer.update()

# ---- added for rendering (the .blend has no active camera and no usable light): camera, sun
cam_auto = bpy.data.cameras.new('AutoCamera')
cam_auto.lens = 50.0
cam_auto.sensor_width = 36.0
cam_auto.clip_end = 1000.0
ob_auto_camera = bpy.data.objects.new('AutoCamera', cam_auto)
scene.collection.objects.link(ob_auto_camera)
ob_auto_camera.location = (4.10148, -5.27015, 3.58079)
ob_auto_camera.rotation_euler = (1.09748, -7.21219e-08, 0.694738)
scene.camera = ob_auto_camera
light_auto_sun = bpy.data.lights.new('AutoSun', 'SUN')
light_auto_sun.energy = 3.0
light_auto_sun.angle = 0.0523599
ob_auto_sun = bpy.data.objects.new('AutoSun', light_auto_sun)
scene.collection.objects.link(ob_auto_sun)
ob_auto_sun.rotation_euler = (0.872665, 0.174533, 0.523599)
bpy.context.view_layer.update()
